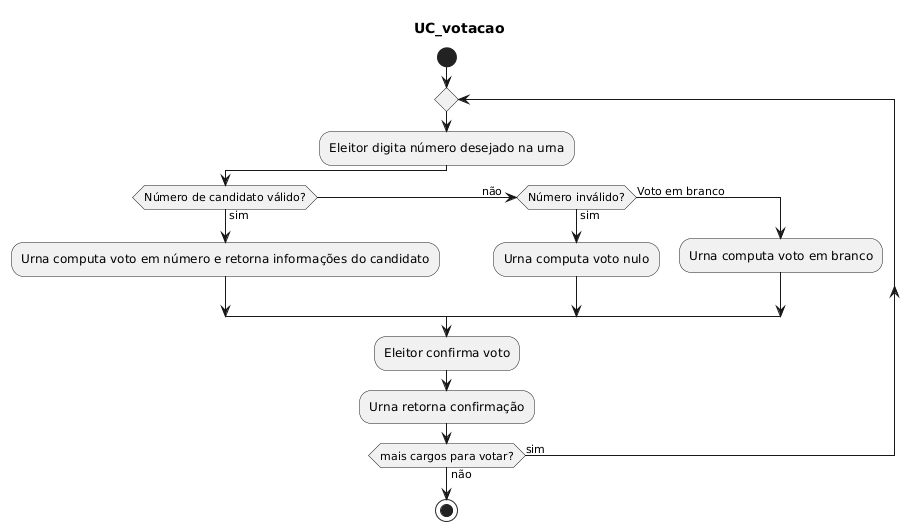

The diagram above was rendered by PlantUML. Its source (embedded in the PNG):
@startuml
title UC_votacao
start
repeat
  :Eleitor digita número desejado na urna;
  if (Número de candidato válido?) then (sim)
    :Urna computa voto em número e retorna informações do candidato;
  (não    ) elseif (Número inválido?) then (sim)
    :Urna computa voto nulo;
  else (Voto em branco)
    :Urna computa voto em branco;
  endif
  :Eleitor confirma voto;
  :Urna retorna confirmação;
repeat while (mais cargos para votar?)  is (sim) not (não)
stop
@enduml